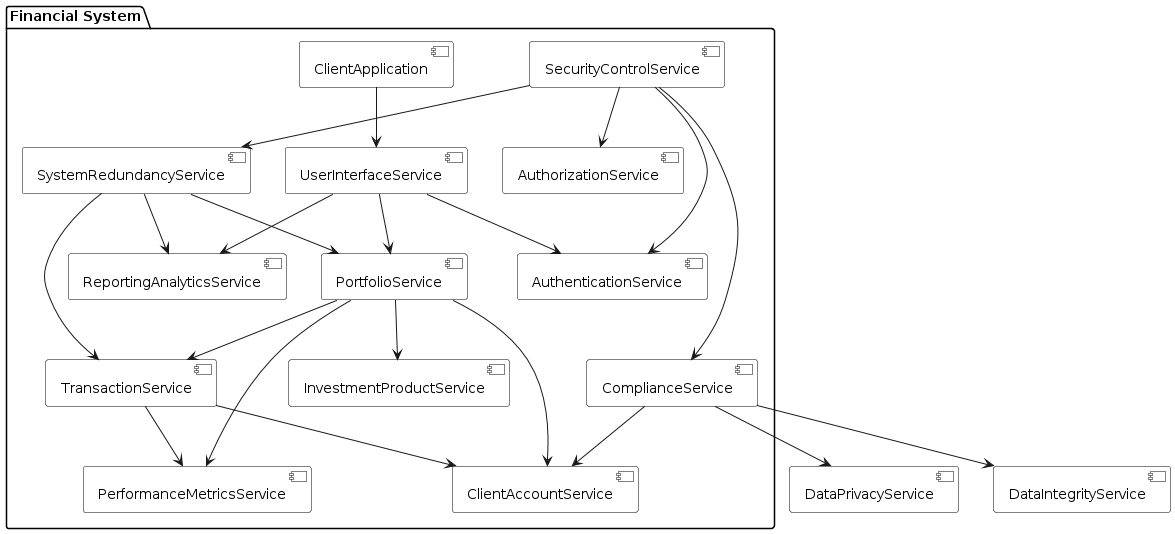

The diagram above was rendered by PlantUML. Its source (embedded in the PNG):
@startuml
skinparam component {
    BackgroundColor White
    BorderColor Black
}

package "Financial System" {
    [InvestmentProductService]
    [PortfolioService]
    [TransactionService]
    [PerformanceMetricsService]
    [ClientAccountService]
    [AuthenticationService]
    [AuthorizationService]
    [SecurityControlService]
    [ComplianceService]
    [SystemRedundancyService]
    [UserInterfaceService]
    [ReportingAnalyticsService]
    
    [ClientApplication]
}

[ClientApplication] --> [UserInterfaceService]
[UserInterfaceService] --> [AuthenticationService]
[UserInterfaceService] --> [PortfolioService]
[UserInterfaceService] --> [ReportingAnalyticsService]

[PortfolioService] --> [InvestmentProductService]
[PortfolioService] --> [TransactionService]
[PortfolioService] --> [PerformanceMetricsService]
[PortfolioService] --> [ClientAccountService]

[TransactionService] --> [PerformanceMetricsService]
[TransactionService] --> [ClientAccountService]

[SecurityControlService] --> [AuthenticationService]
[SecurityControlService] --> [AuthorizationService]
[SecurityControlService] --> [ComplianceService]
[SecurityControlService] --> [SystemRedundancyService]

[ComplianceService] --> [ClientAccountService]
[ComplianceService] --> [DataPrivacyService]
[ComplianceService] --> [DataIntegrityService]

[SystemRedundancyService] --> [PortfolioService]
[SystemRedundancyService] --> [TransactionService]
[SystemRedundancyService] --> [ReportingAnalyticsService]
@enduml